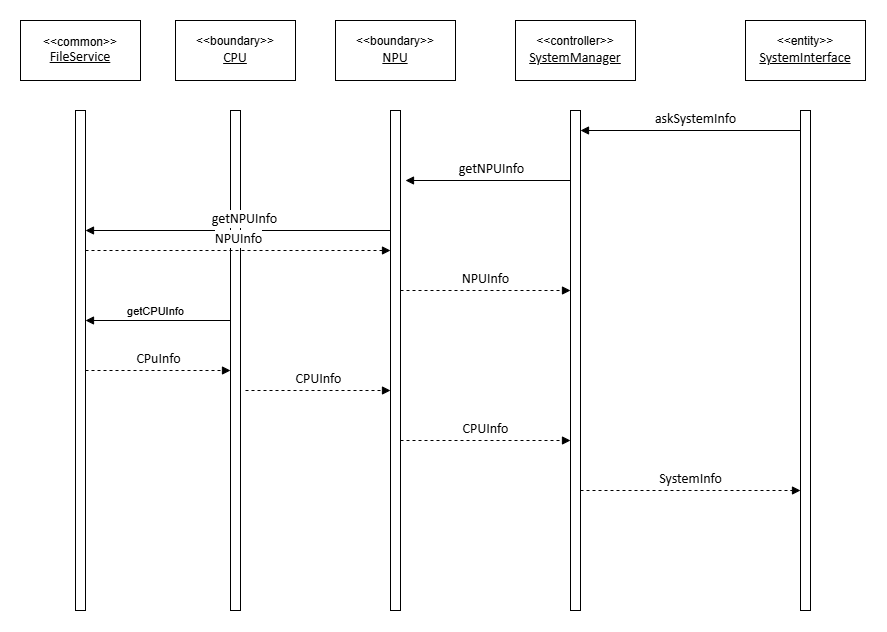

The diagram above was exported from draw.io. Its source (the exported page's mxGraphModel, read from the mxfile embedded in the PNG):
<mxGraphModel dx="1761" dy="722" grid="1" gridSize="10" guides="1" tooltips="1" connect="1" arrows="1" fold="1" page="1" pageScale="1" pageWidth="827" pageHeight="1169" math="0" shadow="0">
  <root>
    <mxCell id="0" />
    <mxCell id="1" parent="0" />
    <mxCell id="3hbFk_2EvzCER9kaNMBP-2" parent="1" style="rounded=0;whiteSpace=wrap;html=1;" value="&amp;lt;&amp;lt;entity&amp;gt;&amp;gt;&lt;div&gt;&lt;span style=&quot;mso-spacerun:'yes';font-family:宋体;mso-ascii-font-family:Calibri;&amp;lt;br/&amp;gt;mso-hansi-font-family:Calibri;mso-bidi-font-family:'Times New Roman';font-size:10.5000pt;&amp;lt;br/&amp;gt;mso-font-kerning:1.0000pt;&quot;&gt;&lt;font face=&quot;Calibri&quot;&gt;&lt;u&gt;SystemInterface&lt;/u&gt;&lt;/font&gt;&lt;/span&gt;&lt;/div&gt;" vertex="1">
      <mxGeometry height="60" width="120" x="690" y="10" as="geometry" />
    </mxCell>
    <mxCell id="3hbFk_2EvzCER9kaNMBP-3" parent="1" style="rounded=0;whiteSpace=wrap;html=1;" value="&amp;lt;&amp;lt;controller&amp;gt;&amp;gt;&lt;div&gt;&lt;span style=&quot;mso-spacerun:'yes';font-family:宋体;mso-ascii-font-family:Calibri;&amp;lt;br/&amp;gt;mso-hansi-font-family:Calibri;mso-bidi-font-family:'Times New Roman';font-size:10.5000pt;&amp;lt;br/&amp;gt;mso-font-kerning:1.0000pt;&quot;&gt;&lt;font face=&quot;Calibri&quot;&gt;&lt;u&gt;SystemManager&lt;/u&gt;&lt;/font&gt;&lt;/span&gt;&lt;/div&gt;" vertex="1">
      <mxGeometry height="60" width="120" x="460" y="10" as="geometry" />
    </mxCell>
    <mxCell id="3hbFk_2EvzCER9kaNMBP-4" parent="1" style="rounded=0;whiteSpace=wrap;html=1;" value="&amp;lt;&amp;lt;boundary&amp;gt;&amp;gt;&lt;div&gt;&lt;span style=&quot;mso-spacerun:'yes';font-family:宋体;mso-ascii-font-family:Calibri;&amp;lt;br/&amp;gt;mso-hansi-font-family:Calibri;mso-bidi-font-family:'Times New Roman';font-size:10.5000pt;&amp;lt;br/&amp;gt;mso-font-kerning:1.0000pt;&quot;&gt;&lt;font face=&quot;Calibri&quot;&gt;&lt;u&gt;CPU&lt;/u&gt;&lt;/font&gt;&lt;/span&gt;&lt;/div&gt;" vertex="1">
      <mxGeometry height="60" width="120" x="120" y="10" as="geometry" />
    </mxCell>
    <mxCell id="3hbFk_2EvzCER9kaNMBP-5" parent="1" style="html=1;points=[[0,0,0,0,5],[0,1,0,0,-5],[1,0,0,0,5],[1,1,0,0,-5]];perimeter=orthogonalPerimeter;outlineConnect=0;targetShapes=umlLifeline;portConstraint=eastwest;newEdgeStyle={&quot;curved&quot;:0,&quot;rounded&quot;:0};" value="" vertex="1">
      <mxGeometry height="500" width="10" x="20" y="100" as="geometry" />
    </mxCell>
    <mxCell id="3hbFk_2EvzCER9kaNMBP-6" parent="1" style="html=1;points=[[0,0,0,0,5],[0,1,0,0,-5],[1,0,0,0,5],[1,1,0,0,-5]];perimeter=orthogonalPerimeter;outlineConnect=0;targetShapes=umlLifeline;portConstraint=eastwest;newEdgeStyle={&quot;curved&quot;:0,&quot;rounded&quot;:0};" value="" vertex="1">
      <mxGeometry height="500" width="10" x="745" y="100" as="geometry" />
    </mxCell>
    <mxCell id="3hbFk_2EvzCER9kaNMBP-7" parent="1" style="html=1;points=[[0,0,0,0,5],[0,1,0,0,-5],[1,0,0,0,5],[1,1,0,0,-5]];perimeter=orthogonalPerimeter;outlineConnect=0;targetShapes=umlLifeline;portConstraint=eastwest;newEdgeStyle={&quot;curved&quot;:0,&quot;rounded&quot;:0};" value="" vertex="1">
      <mxGeometry height="500" width="10" x="515" y="100" as="geometry" />
    </mxCell>
    <mxCell id="3hbFk_2EvzCER9kaNMBP-8" parent="1" style="html=1;points=[[0,0,0,0,5],[0,1,0,0,-5],[1,0,0,0,5],[1,1,0,0,-5]];perimeter=orthogonalPerimeter;outlineConnect=0;targetShapes=umlLifeline;portConstraint=eastwest;newEdgeStyle={&quot;curved&quot;:0,&quot;rounded&quot;:0};" value="" vertex="1">
      <mxGeometry height="500" width="10" x="175" y="100" as="geometry" />
    </mxCell>
    <mxCell id="3hbFk_2EvzCER9kaNMBP-9" edge="1" parent="1" style="html=1;verticalAlign=bottom;endArrow=block;curved=0;rounded=0;" value="&lt;span style=&quot;mso-spacerun:'yes';font-family:宋体;mso-ascii-font-family:Calibri;&lt;br/&gt;mso-hansi-font-family:Calibri;mso-bidi-font-family:'Times New Roman';font-size:10.5000pt;&lt;br/&gt;mso-font-kerning:1.0000pt;&quot;&gt;&lt;font face=&quot;Calibri&quot;&gt;askSystemInfo&lt;/font&gt;&lt;/span&gt;">
      <mxGeometry relative="1" width="80" x="-0.0455" as="geometry">
        <mxPoint as="offset" />
        <mxPoint x="745" y="120" as="sourcePoint" />
        <mxPoint x="525" y="120" as="targetPoint" />
      </mxGeometry>
    </mxCell>
    <mxCell id="3hbFk_2EvzCER9kaNMBP-11" edge="1" parent="1" source="3hbFk_2EvzCER9kaNMBP-8" style="html=1;verticalAlign=bottom;endArrow=block;curved=0;rounded=0;" value="getCPUInfo">
      <mxGeometry relative="1" width="80" x="0.04" as="geometry">
        <mxPoint as="offset" />
        <Array as="points" />
        <mxPoint x="155" y="310" as="sourcePoint" />
        <mxPoint x="30" y="310" as="targetPoint" />
      </mxGeometry>
    </mxCell>
    <mxCell id="3hbFk_2EvzCER9kaNMBP-12" edge="1" parent="1" style="html=1;verticalAlign=bottom;endArrow=block;curved=0;rounded=0;dashed=1;" target="3hbFk_2EvzCER9kaNMBP-8" value="&lt;span style=&quot;mso-spacerun:'yes';font-family:宋体;mso-ascii-font-family:Calibri;&amp;lt;br/&amp;gt;mso-hansi-font-family:Calibri;mso-bidi-font-family:'Times New Roman';font-size:10.5000pt;&amp;lt;br/&amp;gt;mso-font-kerning:1.0000pt;&quot;&gt;&lt;font face=&quot;Calibri&quot;&gt;CPuInfo&lt;/font&gt;&lt;/span&gt;">
      <mxGeometry relative="1" width="80" as="geometry">
        <mxPoint x="30" y="360" as="sourcePoint" />
        <mxPoint x="155" y="360" as="targetPoint" />
      </mxGeometry>
    </mxCell>
    <mxCell id="3hbFk_2EvzCER9kaNMBP-14" edge="1" parent="1" style="html=1;verticalAlign=bottom;endArrow=block;curved=0;rounded=0;dashed=1;" value="&lt;span style=&quot;mso-spacerun:'yes';font-family:宋体;mso-ascii-font-family:Calibri;&lt;br/&gt;mso-hansi-font-family:Calibri;mso-bidi-font-family:'Times New Roman';font-size:10.5000pt;&lt;br/&gt;mso-font-kerning:1.0000pt;&quot;&gt;&lt;font face=&quot;Calibri&quot;&gt;SystemInfo&lt;/font&gt;&lt;/span&gt;">
      <mxGeometry relative="1" width="80" as="geometry">
        <mxPoint x="525" y="480" as="sourcePoint" />
        <mxPoint x="745" y="480" as="targetPoint" />
      </mxGeometry>
    </mxCell>
    <mxCell id="3hbFk_2EvzCER9kaNMBP-15" parent="1" style="rounded=0;whiteSpace=wrap;html=1;" value="&amp;lt;&amp;lt;boundary&amp;gt;&amp;gt;&lt;div&gt;&lt;span style=&quot;mso-spacerun:'yes';font-family:宋体;mso-ascii-font-family:Calibri;&amp;lt;br/&amp;gt;mso-hansi-font-family:Calibri;mso-bidi-font-family:'Times New Roman';font-size:10.5000pt;&amp;lt;br/&amp;gt;mso-font-kerning:1.0000pt;&quot;&gt;&lt;font face=&quot;Calibri&quot;&gt;&lt;u&gt;NPU&lt;/u&gt;&lt;/font&gt;&lt;/span&gt;&lt;/div&gt;" vertex="1">
      <mxGeometry height="60" width="120" x="280" y="10" as="geometry" />
    </mxCell>
    <mxCell id="3hbFk_2EvzCER9kaNMBP-16" parent="1" style="html=1;points=[[0,0,0,0,5],[0,1,0,0,-5],[1,0,0,0,5],[1,1,0,0,-5]];perimeter=orthogonalPerimeter;outlineConnect=0;targetShapes=umlLifeline;portConstraint=eastwest;newEdgeStyle={&quot;curved&quot;:0,&quot;rounded&quot;:0};" value="" vertex="1">
      <mxGeometry height="500" width="10" x="335" y="100" as="geometry" />
    </mxCell>
    <mxCell id="3hbFk_2EvzCER9kaNMBP-18" edge="1" parent="1" style="html=1;verticalAlign=bottom;endArrow=block;curved=0;rounded=0;" value="&lt;span style=&quot;mso-spacerun:'yes';font-family:宋体;mso-ascii-font-family:Calibri;&amp;lt;br/&amp;gt;mso-hansi-font-family:Calibri;mso-bidi-font-family:'Times New Roman';font-size:10.5000pt;&amp;lt;br/&amp;gt;mso-font-kerning:1.0000pt;&quot;&gt;&lt;font face=&quot;Calibri&quot;&gt;getNPUInfo&lt;/font&gt;&lt;/span&gt;">
      <mxGeometry relative="1" width="80" x="-0.0455" as="geometry">
        <mxPoint as="offset" />
        <mxPoint x="515" y="170" as="sourcePoint" />
        <mxPoint x="350" y="170" as="targetPoint" />
      </mxGeometry>
    </mxCell>
    <mxCell id="3hbFk_2EvzCER9kaNMBP-19" edge="1" parent="1" style="html=1;verticalAlign=bottom;endArrow=block;curved=0;rounded=0;" value="&lt;span style=&quot;mso-spacerun:'yes';font-family:宋体;mso-ascii-font-family:Calibri;&amp;lt;br/&amp;gt;mso-hansi-font-family:Calibri;mso-bidi-font-family:'Times New Roman';font-size:10.5000pt;&amp;lt;br/&amp;gt;mso-font-kerning:1.0000pt;&quot;&gt;&lt;font face=&quot;Calibri&quot;&gt;getNPUInfo&lt;/font&gt;&lt;/span&gt;">
      <mxGeometry relative="1" width="80" x="-0.0455" as="geometry">
        <mxPoint as="offset" />
        <mxPoint x="335" y="220" as="sourcePoint" />
        <mxPoint x="30" y="220" as="targetPoint" />
      </mxGeometry>
    </mxCell>
    <mxCell id="3hbFk_2EvzCER9kaNMBP-20" edge="1" parent="1" style="html=1;verticalAlign=bottom;endArrow=block;curved=0;rounded=0;dashed=1;" value="&lt;span style=&quot;mso-spacerun:'yes';font-family:宋体;mso-ascii-font-family:Calibri;&amp;lt;br/&amp;gt;mso-hansi-font-family:Calibri;mso-bidi-font-family:'Times New Roman';font-size:10.5000pt;&amp;lt;br/&amp;gt;mso-font-kerning:1.0000pt;&quot;&gt;&lt;font face=&quot;Calibri&quot;&gt;NPUInfo&lt;/font&gt;&lt;/span&gt;">
      <mxGeometry relative="1" width="80" as="geometry">
        <Array as="points">
          <mxPoint x="330" y="240" />
        </Array>
        <mxPoint x="30" y="240" as="sourcePoint" />
        <mxPoint x="335" y="240" as="targetPoint" />
      </mxGeometry>
    </mxCell>
    <mxCell id="3hbFk_2EvzCER9kaNMBP-21" edge="1" parent="1" style="html=1;verticalAlign=bottom;endArrow=block;curved=0;rounded=0;dashed=1;" value="&lt;span style=&quot;mso-spacerun:'yes';font-family:宋体;mso-ascii-font-family:Calibri;&amp;lt;br/&amp;gt;mso-hansi-font-family:Calibri;mso-bidi-font-family:'Times New Roman';font-size:10.5000pt;&amp;lt;br/&amp;gt;mso-font-kerning:1.0000pt;&quot;&gt;&lt;font face=&quot;Calibri&quot;&gt;NPUInfo&lt;/font&gt;&lt;/span&gt;">
      <mxGeometry relative="1" width="80" as="geometry">
        <mxPoint x="345" y="280" as="sourcePoint" />
        <mxPoint x="515" y="280" as="targetPoint" />
      </mxGeometry>
    </mxCell>
    <mxCell id="3hbFk_2EvzCER9kaNMBP-22" edge="1" parent="1" style="html=1;verticalAlign=bottom;endArrow=block;curved=0;rounded=0;dashed=1;" value="&lt;span style=&quot;mso-spacerun:'yes';font-family:宋体;mso-ascii-font-family:Calibri;&amp;lt;br/&amp;gt;mso-hansi-font-family:Calibri;mso-bidi-font-family:'Times New Roman';font-size:10.5000pt;&amp;lt;br/&amp;gt;mso-font-kerning:1.0000pt;&quot;&gt;&lt;font face=&quot;Calibri&quot;&gt;CPUInfo&lt;/font&gt;&lt;/span&gt;">
      <mxGeometry relative="1" width="80" as="geometry">
        <mxPoint x="190" y="380" as="sourcePoint" />
        <mxPoint x="335" y="380" as="targetPoint" />
      </mxGeometry>
    </mxCell>
    <mxCell id="3hbFk_2EvzCER9kaNMBP-23" edge="1" parent="1" style="html=1;verticalAlign=bottom;endArrow=block;curved=0;rounded=0;dashed=1;" value="&lt;span style=&quot;mso-spacerun:'yes';font-family:宋体;mso-ascii-font-family:Calibri;&amp;lt;br/&amp;gt;mso-hansi-font-family:Calibri;mso-bidi-font-family:'Times New Roman';font-size:10.5000pt;&amp;lt;br/&amp;gt;mso-font-kerning:1.0000pt;&quot;&gt;&lt;font face=&quot;Calibri&quot;&gt;CPUInfo&lt;/font&gt;&lt;/span&gt;">
      <mxGeometry relative="1" width="80" as="geometry">
        <mxPoint x="345" y="430" as="sourcePoint" />
        <mxPoint x="515" y="430" as="targetPoint" />
      </mxGeometry>
    </mxCell>
    <mxCell id="3hbFk_2EvzCER9kaNMBP-24" parent="1" style="rounded=0;whiteSpace=wrap;html=1;" value="&amp;lt;&amp;lt;common&amp;gt;&amp;gt;&lt;div&gt;&lt;font face=&quot;Calibri&quot;&gt;&lt;span style=&quot;font-size: 14px;&quot;&gt;&lt;u&gt;FileService&lt;/u&gt;&lt;/span&gt;&lt;/font&gt;&lt;/div&gt;" vertex="1">
      <mxGeometry height="60" width="120" x="-35" y="10" as="geometry" />
    </mxCell>
  </root>
</mxGraphModel>